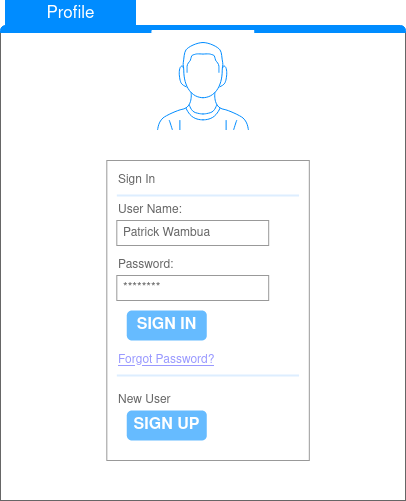

The diagram above was exported from draw.io. Its source (the exported page's mxGraphModel, read from the mxfile embedded in the PNG):
<mxGraphModel dx="868" dy="452" grid="1" gridSize="10" guides="1" tooltips="1" connect="1" arrows="1" fold="1" page="1" pageScale="1" pageWidth="850" pageHeight="1100" math="0" shadow="0">
  <root>
    <mxCell id="0" />
    <mxCell id="1" parent="0" />
    <mxCell id="nTMlNMyL7eG1bPKJRWAw-1" value="" style="strokeWidth=1;shadow=0;dashed=0;align=center;html=1;shape=mxgraph.mockup.containers.marginRect2;rectMarginTop=32;strokeColor=#666666;gradientColor=none;" vertex="1" parent="1">
      <mxGeometry x="225" y="80" width="405" height="500" as="geometry" />
    </mxCell>
    <mxCell id="nTMlNMyL7eG1bPKJRWAw-3" value="Profile" style="strokeWidth=1;shadow=0;dashed=0;align=center;html=1;shape=mxgraph.mockup.containers.rrect;rSize=0;fontSize=17;fontColor=#ffffff;strokeColor=#008cff;fillColor=#008cff;" vertex="1" parent="nTMlNMyL7eG1bPKJRWAw-1">
      <mxGeometry width="130" height="25" relative="1" as="geometry">
        <mxPoint x="5" as="offset" />
      </mxGeometry>
    </mxCell>
    <mxCell id="nTMlNMyL7eG1bPKJRWAw-5" value="" style="strokeWidth=1;shadow=0;dashed=0;align=center;html=1;shape=mxgraph.mockup.containers.topButton;rSize=5;strokeColor=#008cff;fillColor=#008cff;gradientColor=none;resizeWidth=1;movable=0;deletable=1;" vertex="1" parent="nTMlNMyL7eG1bPKJRWAw-1">
      <mxGeometry width="405" height="7" relative="1" as="geometry">
        <mxPoint y="25" as="offset" />
      </mxGeometry>
    </mxCell>
    <mxCell id="nTMlNMyL7eG1bPKJRWAw-6" value="" style="verticalLabelPosition=bottom;shadow=0;dashed=0;align=center;html=1;verticalAlign=top;strokeWidth=1;shape=mxgraph.mockup.containers.userMale;strokeColor=#FFFFFF;strokeColor2=#008cff;" vertex="1" parent="nTMlNMyL7eG1bPKJRWAw-1">
      <mxGeometry x="151.875" y="30" width="101.25" height="100" as="geometry" />
    </mxCell>
    <mxCell id="nTMlNMyL7eG1bPKJRWAw-7" value="" style="strokeWidth=1;shadow=0;dashed=0;align=center;html=1;shape=mxgraph.mockup.forms.rrect;rSize=0;strokeColor=#999999;fillColor=#ffffff;" vertex="1" parent="nTMlNMyL7eG1bPKJRWAw-1">
      <mxGeometry x="106.3125" y="160" width="202.5" height="300" as="geometry" />
    </mxCell>
    <mxCell id="nTMlNMyL7eG1bPKJRWAw-8" value="Sign In" style="strokeWidth=1;shadow=0;dashed=0;align=center;html=1;shape=mxgraph.mockup.forms.anchor;fontSize=12;fontColor=#666666;align=left;resizeWidth=1;spacingLeft=0;strokeColor=#FFFFFF;" vertex="1" parent="nTMlNMyL7eG1bPKJRWAw-7">
      <mxGeometry width="101.25" height="20" relative="1" as="geometry">
        <mxPoint x="10" y="10" as="offset" />
      </mxGeometry>
    </mxCell>
    <mxCell id="nTMlNMyL7eG1bPKJRWAw-9" value="" style="shape=line;strokeColor=#ddeeff;strokeWidth=2;html=1;resizeWidth=1;" vertex="1" parent="nTMlNMyL7eG1bPKJRWAw-7">
      <mxGeometry width="182.25" height="10" relative="1" as="geometry">
        <mxPoint x="10" y="30" as="offset" />
      </mxGeometry>
    </mxCell>
    <mxCell id="nTMlNMyL7eG1bPKJRWAw-10" value="User Name:" style="strokeWidth=1;shadow=0;dashed=0;align=center;html=1;shape=mxgraph.mockup.forms.anchor;fontSize=12;fontColor=#666666;align=left;resizeWidth=1;spacingLeft=0;strokeColor=#FFFFFF;" vertex="1" parent="nTMlNMyL7eG1bPKJRWAw-7">
      <mxGeometry width="101.25" height="20" relative="1" as="geometry">
        <mxPoint x="10" y="40" as="offset" />
      </mxGeometry>
    </mxCell>
    <mxCell id="nTMlNMyL7eG1bPKJRWAw-11" value="Patrick Wambua" style="strokeWidth=1;shadow=0;dashed=0;align=center;html=1;shape=mxgraph.mockup.forms.rrect;rSize=0;strokeColor=#999999;fontColor=#666666;align=left;spacingLeft=5;resizeWidth=1;" vertex="1" parent="nTMlNMyL7eG1bPKJRWAw-7">
      <mxGeometry width="151.875" height="25" relative="1" as="geometry">
        <mxPoint x="10" y="60" as="offset" />
      </mxGeometry>
    </mxCell>
    <mxCell id="nTMlNMyL7eG1bPKJRWAw-12" value="Password:" style="strokeWidth=1;shadow=0;dashed=0;align=center;html=1;shape=mxgraph.mockup.forms.anchor;fontSize=12;fontColor=#666666;align=left;resizeWidth=1;spacingLeft=0;strokeColor=#FFFFFF;" vertex="1" parent="nTMlNMyL7eG1bPKJRWAw-7">
      <mxGeometry width="101.25" height="20" relative="1" as="geometry">
        <mxPoint x="10" y="95" as="offset" />
      </mxGeometry>
    </mxCell>
    <mxCell id="nTMlNMyL7eG1bPKJRWAw-13" value="********" style="strokeWidth=1;shadow=0;dashed=0;align=center;html=1;shape=mxgraph.mockup.forms.rrect;rSize=0;strokeColor=#999999;fontColor=#666666;align=left;spacingLeft=5;resizeWidth=1;" vertex="1" parent="nTMlNMyL7eG1bPKJRWAw-7">
      <mxGeometry width="151.875" height="25" relative="1" as="geometry">
        <mxPoint x="10" y="115" as="offset" />
      </mxGeometry>
    </mxCell>
    <mxCell id="nTMlNMyL7eG1bPKJRWAw-14" value="SIGN IN" style="strokeWidth=1;shadow=0;dashed=0;align=center;html=1;shape=mxgraph.mockup.forms.rrect;rSize=5;strokeColor=none;fontColor=#ffffff;fillColor=#66bbff;fontSize=16;fontStyle=1;" vertex="1" parent="nTMlNMyL7eG1bPKJRWAw-7">
      <mxGeometry y="1" width="80" height="30" relative="1" as="geometry">
        <mxPoint x="20" y="-150" as="offset" />
      </mxGeometry>
    </mxCell>
    <mxCell id="nTMlNMyL7eG1bPKJRWAw-15" value="Forgot Password?" style="strokeWidth=1;shadow=0;dashed=0;align=center;html=1;shape=mxgraph.mockup.forms.anchor;fontSize=12;fontColor=#9999ff;align=left;spacingLeft=0;fontStyle=4;resizeWidth=1;strokeColor=#FFFFFF;" vertex="1" parent="nTMlNMyL7eG1bPKJRWAw-7">
      <mxGeometry y="1" width="151.875" height="20" relative="1" as="geometry">
        <mxPoint x="10" y="-110" as="offset" />
      </mxGeometry>
    </mxCell>
    <mxCell id="nTMlNMyL7eG1bPKJRWAw-16" value="" style="shape=line;strokeColor=#ddeeff;strokeWidth=2;html=1;resizeWidth=1;" vertex="1" parent="nTMlNMyL7eG1bPKJRWAw-7">
      <mxGeometry y="1" width="182.25" height="10" relative="1" as="geometry">
        <mxPoint x="10" y="-90" as="offset" />
      </mxGeometry>
    </mxCell>
    <mxCell id="nTMlNMyL7eG1bPKJRWAw-17" value="New User" style="strokeWidth=1;shadow=0;dashed=0;align=center;html=1;shape=mxgraph.mockup.forms.anchor;fontSize=12;fontColor=#666666;align=left;spacingLeft=0;resizeWidth=1;strokeColor=#FFFFFF;" vertex="1" parent="nTMlNMyL7eG1bPKJRWAw-7">
      <mxGeometry y="1" width="151.875" height="20" relative="1" as="geometry">
        <mxPoint x="10" y="-70" as="offset" />
      </mxGeometry>
    </mxCell>
    <mxCell id="nTMlNMyL7eG1bPKJRWAw-18" value="SIGN UP" style="strokeWidth=1;shadow=0;dashed=0;align=center;html=1;shape=mxgraph.mockup.forms.rrect;rSize=5;strokeColor=none;fontColor=#ffffff;fillColor=#66bbff;fontSize=16;fontStyle=1;" vertex="1" parent="nTMlNMyL7eG1bPKJRWAw-7">
      <mxGeometry y="1" width="80" height="30" relative="1" as="geometry">
        <mxPoint x="20" y="-50" as="offset" />
      </mxGeometry>
    </mxCell>
  </root>
</mxGraphModel>